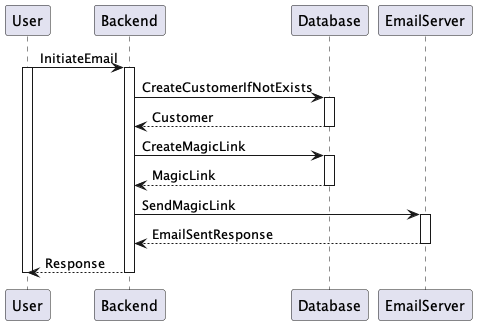

The diagram above was rendered by PlantUML. Its source (embedded in the PNG):
@startuml Continue with Email
User -> Backend ++ : InitiateEmail
activate User

Backend -> Database ++ : CreateCustomerIfNotExists
Database --> Backend -- : Customer

Backend -> Database ++ : CreateMagicLink
Database --> Backend -- : MagicLink

Backend -> EmailServer ++ : SendMagicLink
EmailServer --> Backend -- : EmailSentResponse

Backend --> User -- : Response
deactivate User
@enduml